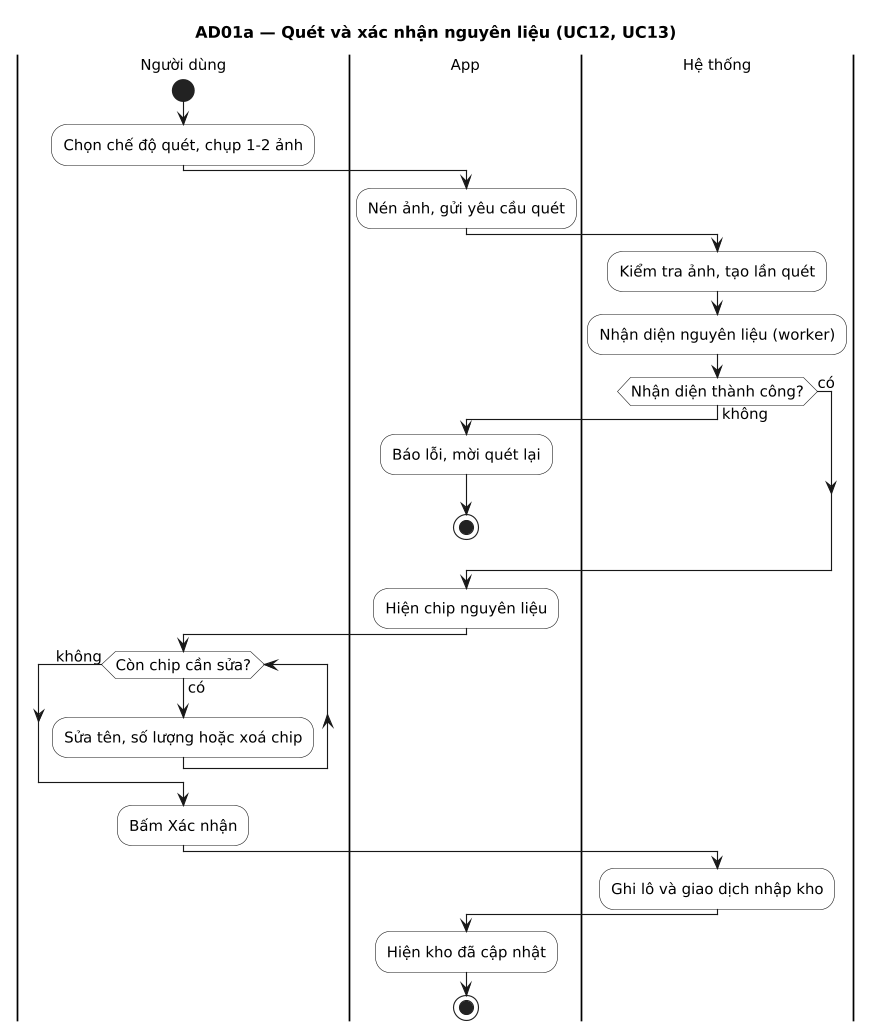

The diagram above was rendered by PlantUML. Its source (embedded in the PNG):
@startuml
title AD01a — Quét và xác nhận nguyên liệu (UC12, UC13)
' Sinh từ docs/sad/tools/diagrams/model.py — sửa ở đó rồi chạy gen_puml.py, không sửa tay.
skinparam shadowing false
skinparam defaultFontName DejaVu Sans
skinparam defaultFontSize 13
skinparam dpi 110

skinparam ActivityBackgroundColor White

|Người dùng|
|App|
|Hệ thống|
|Người dùng|
start
:Chọn chế độ quét, chụp 1-2 ảnh;
|App|
:Nén ảnh, gửi yêu cầu quét;
|Hệ thống|
:Kiểm tra ảnh, tạo lần quét;
:Nhận diện nguyên liệu (worker);
if (Nhận diện thành công?) then (không)
  |App|
  :Báo lỗi, mời quét lại;
  stop
else (có)
endif
:Hiện chip nguyên liệu;
|Người dùng|
while (Còn chip cần sửa?) is (có)
  :Sửa tên, số lượng hoặc xoá chip;
endwhile (không)
:Bấm Xác nhận;
|Hệ thống|
:Ghi lô và giao dịch nhập kho;
|App|
:Hiện kho đã cập nhật;
stop
@enduml